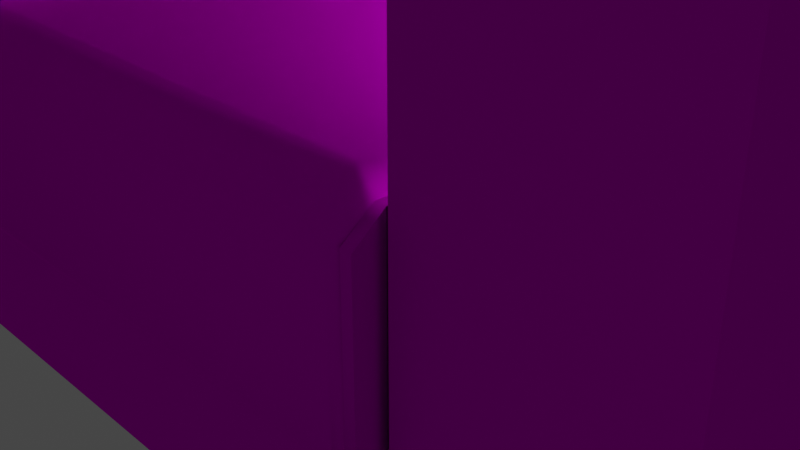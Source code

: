 # Source: Chair.blend  (saved by Blender 2.81.16; exported with 4.5.12 LTS)
import bpy
from mathutils import Matrix  # noqa: F401  (used for matrix-valued properties, if any)

bpy.ops.wm.read_factory_settings(use_empty=True)
scene = bpy.context.scene
scene.name = 'Scene'

# ---- collections
col_collection = bpy.data.collections.new('Collection'); scene.collection.children.link(col_collection)

# ---- images (referenced by path relative to the original .blend; pixels are not part of the script)
import os
ASSET_DIR = os.environ.get("B2B_ASSET_DIR", "")  # directory of the original .blend (textures are referenced by path, not embedded)
HERE = os.path.dirname(os.path.abspath(__file__))  # packed textures are extracted next to this script under _unpacked/

def load_image(name, relpath, width, height, colorspace="sRGB"):
    """Load a texture the original file referenced (path relative to the .blend, or extracted next to this script)."""
    p = next((c for c in (os.path.join(HERE, relpath), os.path.join(ASSET_DIR, relpath)) if relpath and os.path.exists(c)), "")
    if p:
        img = bpy.data.images.load(p, check_existing=True)
        img.name = name
    else:  # same state as the original file: an image datablock whose file is absent (Cycles renders it pink)
        img = bpy.data.images.new(name, width, height)
        img.source = "FILE"
        img.filepath = "//" + (relpath or name)
    img.colorspace_settings.name = colorspace
    return img
img_picture1_png = load_image('Picture1.png', 'Picture1.png', 1024, 1024, 'sRGB')

# ---- materials (node trees are filled in below, after node groups)
mat_material_001 = bpy.data.materials.new('Material.001')
mat_material_001.alpha_threshold = 0.0
mat_material_001.use_transparent_shadow = False
mat_material_001.preview_render_type = 'CUBE'
mat_material_001.line_color = (0.0, 0.0, 0.0, 1.0)

# ---- material node trees
mat_material_001.use_nodes = True; mat_material_001.node_tree.nodes.clear()
_N = mat_material_001.node_tree.nodes; _L = mat_material_001.node_tree.links
n0 = _N.new('ShaderNodeOutputMaterial'); n0.name = 'Material Output'; n0.location = (300, 300)
n1 = _N.new('ShaderNodeBsdfAnisotropic'); n1.name = 'Glossy BSDF'; n1.location = (110, 300)
n1.distribution = 'GGX'
n2 = _N.new('ShaderNodeTexImage'); n2.name = 'Image Texture'; n2.location = (-180, 280)
n2.image = img_picture1_png
_L.new(n1.outputs[0], n0.inputs[0])
_L.new(n2.outputs[0], n1.inputs[0])
n0.is_active_output = True

# ---- world
world_world = bpy.data.worlds.new('World'); scene.world = world_world
world_world.use_nodes = True; world_world.node_tree.nodes.clear()
_N = world_world.node_tree.nodes; _L = world_world.node_tree.links
n0 = _N.new('ShaderNodeOutputWorld'); n0.name = 'World Output'; n0.location = (300, 300)
n1 = _N.new('ShaderNodeBackground'); n1.name = 'Background'; n1.location = (10, 300)
n1.inputs[0].default_value = (0.05088, 0.05088, 0.05088, 1.0)
_L.new(n1.outputs[0], n0.inputs[0])
n0.is_active_output = True
world_world.color = (0.05088, 0.05088, 0.05088)
world_world.use_sun_shadow = False
world_world.sun_shadow_jitter_overblur = 0.0

# ---- cameras
cam_camera = bpy.data.cameras.new('Camera')
cam_camera.clip_end = 100.0
cam_camera.ortho_scale = 7.314

# ---- lights
light_light = bpy.data.lights.new('Light', 'POINT')
light_light.transmission_factor = 0.0
light_light.energy = 1000.0
light_light.shadow_soft_size = 0.1
light_light.shadow_maximum_resolution = 0.006
light_light.use_absolute_resolution = True

# ---- meshes
me_chair = bpy.data.meshes.new('chair')
me_chair.from_pydata([(-4.269, -4.0, 4.074), (-4.269, -4.0, 3.073), (4.178, -4.0, 3.073), (4.178, -4.0, 4.074), (-4.269, 4.0, 4.074), (-4.269, -4.0, 4.074), (4.178, -4.0, 4.074), (4.178, 4.0, 4.074), (4.178, 4.0, 4.074), (4.178, 4.0, 3.073), (-4.269, 4.0, 3.073), (-4.269, 4.0, 4.074), (-5.895, -4.0, 4.074), (-5.895, -4.0, 0.0315), (-5.528, -4.0, 0.0315), (-5.528, -4.0, 4.074), (-5.895, 4.0, 4.074), (-5.895, -4.0, 4.074), (-5.528, -4.0, 4.074), (-5.528, 4.0, 4.074), (-5.895, 4.0, 0.0315), (-5.895, -4.0, 0.0315), (-5.895, -4.0, 4.074), (-5.895, 4.0, 4.074), (-4.269, 4.0, 4.074), (-4.269, -4.0, 4.074), (-4.269, -4.0, 0.0315), (-4.269, 4.0, 0.0315), (-5.528, 4.0, -0.5299), (-5.528, -4.0, -0.5299), (-5.895, -4.0, -0.1168), (-5.895, 4.0, -0.1168), (-5.528, 4.0, 4.074), (-5.528, 4.0, 0.0315), (-5.895, 4.0, 0.0315), (-5.895, 4.0, 4.074), (-4.675, -4.0, 0.0315), (-4.675, -4.0, -0.7365), (-4.269, -4.0, -0.6396), (-4.269, -4.0, 0.0315), (-4.675, 4.0, 4.074), (-4.675, -4.0, 4.074), (-4.269, -4.0, 4.074), (-4.269, 4.0, 4.074), (-4.269, 4.0, -0.6396), (-4.269, -4.0, -0.6396), (-4.675, -4.0, -0.7365), (-4.675, 4.0, -0.7365), (-4.269, 4.0, 4.074), (-4.269, 4.0, 0.0315), (-4.675, 4.0, 0.0315), (-4.675, 4.0, 4.074), (-5.082, -4.0, 4.074), (-5.082, -4.0, 0.0315), (-4.675, -4.0, 4.074), (-5.082, 4.0, 4.074), (-5.082, -4.0, 4.074), (-5.082, -4.0, -0.7365), (-5.082, 4.0, -0.7365), (-4.675, 4.0, -0.7365), (-5.082, 4.0, -0.7365), (-5.082, 4.0, 0.0315), (-5.895, -4.0, -0.1168), (-5.528, -4.0, -0.5299), (-5.895, 4.0, -0.1168), (-5.895, -4.0, -0.1168), (-4.269, -4.0, -0.6396), (-4.269, 4.0, -0.6396), (-5.528, 4.0, -0.5299), (-4.269, -4.0, 4.074), (-4.269, 4.0, -0.6396), (-5.082, -4.0, -0.7365), (-5.082, 4.0, 4.074), (-5.895, 4.0, -0.1168), (5.437, -4.0, 4.074), (5.437, -4.0, 0.0315), (5.804, -4.0, 0.0315), (5.804, -4.0, 4.074), (5.437, 4.0, 4.074), (5.437, -4.0, 4.074), (5.804, -4.0, 4.074), (5.804, 4.0, 4.074), (5.804, 4.0, 4.074), (5.804, -4.0, 4.074), (5.804, -4.0, 0.0315), (5.804, 4.0, 0.0315), (4.178, 4.0, 0.0315), (4.178, -4.0, 0.0315), (4.178, -4.0, 4.074), (4.178, 4.0, 4.074), (5.804, 4.0, -0.1168), (5.804, -4.0, -0.1168), (5.437, -4.0, -0.5299), (5.437, 4.0, -0.5299), (5.804, 4.0, 4.074), (5.804, 4.0, 0.0315), (5.437, 4.0, 0.0315), (5.437, 4.0, 4.074), (4.178, -4.0, -0.6396), (4.584, -4.0, -0.7365), (4.584, -4.0, 0.0315), (4.178, -4.0, 0.0315), (4.178, 4.0, 4.074), (4.178, -4.0, 4.074), (4.584, -4.0, 4.074), (4.584, 4.0, 4.074), (4.584, 4.0, -0.7365), (4.584, -4.0, -0.7365), (4.178, -4.0, -0.6396), (4.178, 4.0, -0.6396), (4.584, 4.0, 4.074), (4.584, 4.0, 0.0315), (4.178, 4.0, 0.0315), (4.178, 4.0, 4.074), (4.584, -4.0, 4.074), (4.991, -4.0, 0.0315), (4.991, -4.0, 4.074), (4.991, -4.0, 4.074), (4.991, 4.0, 4.074), (4.991, 4.0, -0.7365), (4.991, -4.0, -0.7365), (4.991, 4.0, 0.0315), (4.991, 4.0, -0.7365), (4.584, 4.0, -0.7365), (5.437, -4.0, -0.5299), (5.804, -4.0, -0.1168), (5.804, -4.0, -0.1168), (5.804, 4.0, -0.1168), (4.178, 4.0, -0.6396), (4.178, -4.0, -0.6396), (5.437, 4.0, -0.5299), (4.178, -4.0, 4.074), (4.178, 4.0, -0.6396), (4.991, -4.0, -0.7365), (4.991, 4.0, 4.074), (5.804, 4.0, -0.1168), (4.178, -3.368, -0.6336), (4.178, -3.994, -0.6336), (-4.269, -3.994, -0.6336), (-4.269, -3.368, -0.6336), (4.178, -3.368, 3.447), (4.178, -3.368, -0.6336), (-4.269, -3.368, -0.6336), (-4.269, -3.368, 3.447), (-4.269, -3.994, 3.447), (-4.269, -3.994, -0.6336), (4.178, -3.994, -0.6336), (4.178, -3.994, 3.447), (-4.18, 4.183, 2.786), (-4.18, 4.183, 1.591), (-4.242, 4.183, 1.591), (-4.242, 4.183, 2.786), (4.142, 4.183, 2.786), (4.142, 4.183, 1.591), (4.064, 4.183, 1.591), (4.064, 4.183, 2.786), (-4.242, 3.975, 3.072), (-4.18, 3.975, 3.072), (4.142, 3.975, 1.429), (4.064, 3.975, 1.429), (-4.18, 3.975, 1.429), (-4.242, 3.975, 1.429), (-4.18, 3.975, 1.429), (-4.18, -3.914, 1.429), (-4.242, -3.914, 1.429), (-4.242, 3.975, 1.429), (4.064, 3.975, 3.072), (4.142, 3.975, 3.072), (4.142, 3.975, 1.429), (4.142, -3.914, 1.429), (4.064, -3.914, 1.429), (4.064, 3.975, 1.429), (5.217, -3.24, 4.905), (5.217, -3.24, 3.869), (4.669, -3.24, 3.869), (4.669, -3.24, 4.905), (5.217, -3.24, 4.905), (5.217, -3.787, 4.905), (5.217, -3.787, 3.869), (5.217, -3.24, 3.869), (4.669, -3.24, 3.869), (4.669, -3.787, 3.869), (4.669, -3.787, 4.905), (4.669, -3.24, 4.905), (4.669, -3.24, 4.905), (4.669, -3.787, 4.905), (5.217, -3.787, 4.905), (5.217, -3.24, 4.905), (4.669, -3.787, 4.905), (4.669, -3.787, 3.869), (5.217, -3.787, 3.869), (5.217, -3.787, 4.905), (5.217, 3.931, 4.905), (5.217, 3.931, 3.869), (4.669, 3.931, 3.869), (4.669, 3.931, 4.905), (5.217, 3.931, 4.905), (5.217, 3.383, 4.905), (5.217, 3.383, 3.869), (5.217, 3.931, 3.869), (4.669, 3.931, 3.869), (4.669, 3.383, 3.869), (4.669, 3.383, 4.905), (4.669, 3.931, 4.905), (4.669, 3.931, 4.905), (4.669, 3.383, 4.905), (5.217, 3.383, 4.905), (5.217, 3.931, 4.905), (4.669, 3.383, 4.905), (4.669, 3.383, 3.869), (5.217, 3.383, 3.869), (5.217, 3.383, 4.905), (-4.841, 3.931, 4.905), (-4.841, 3.931, 3.869), (-5.389, 3.931, 3.869), (-5.389, 3.931, 4.905), (-4.841, 3.931, 4.905), (-4.841, 3.383, 4.905), (-4.841, 3.383, 3.869), (-4.841, 3.931, 3.869), (-5.389, 3.931, 3.869), (-5.389, 3.383, 3.869), (-5.389, 3.383, 4.905), (-5.389, 3.931, 4.905), (4.0, 4.214, 2.794), (4.064, 4.158, 2.786), (4.064, 4.158, 1.591), (4.0, 4.214, 1.591), (4.0, 4.006, 3.081), (4.064, 3.951, 3.072), (4.064, 3.951, 1.429), (4.0, 4.006, 1.254), (4.064, -2.046, 1.429), (4.064, -3.938, 1.429), (4.0, -3.93, 1.254), (3.29, -1.693, 1.054), (-4.116, 4.006, 1.254), (-4.116, 4.214, 1.591), (4.0, 4.006, 1.254), (3.29, 1.635, 1.054), (-3.406, 1.635, 1.054), (-4.116, 4.006, 1.254), (-4.116, 4.214, 2.794), (-4.116, 4.006, 3.081), (-4.18, 3.951, 1.429), (-4.18, 4.158, 1.591), (-4.18, 1.988, 1.429), (-4.18, 3.951, 1.429), (-4.18, 4.158, 2.786), (-4.18, 3.951, 3.072), (-4.116, -3.93, 1.254), (-4.18, -3.938, 1.429), (-4.18, -2.046, 1.429), (-3.406, -1.693, 1.054), (4.064, 1.988, 1.429), (4.064, 3.951, 1.429), (-5.389, 3.931, 4.905), (-5.389, 3.383, 4.905), (-4.841, 3.383, 4.905), (-4.841, 3.931, 4.905), (-5.389, 3.383, 4.905), (-5.389, 3.383, 3.869), (-4.841, 3.383, 3.869), (-4.841, 3.383, 4.905), (-4.841, -3.24, 4.905), (-4.841, -3.24, 3.869), (-5.389, -3.24, 3.869), (-5.389, -3.24, 4.905), (-4.841, -3.24, 4.905), (-4.841, -3.787, 4.905), (-4.841, -3.787, 3.869), (-4.841, -3.24, 3.869), (-5.389, -3.24, 3.869), (-5.389, -3.787, 3.869), (-5.389, -3.787, 4.905), (-5.389, -3.24, 4.905), (-5.389, -3.24, 4.905), (-5.389, -3.787, 4.905), (-4.841, -3.787, 4.905), (-4.841, -3.24, 4.905), (-5.389, -3.787, 4.905), (-5.389, -3.787, 3.869), (-4.841, -3.787, 3.869), (-4.841, -3.787, 4.905), (-4.107, -3.736, -3.772), (-4.107, -3.907, -3.608), (-4.107, -3.071, -3.8), (-4.107, -3.268, -3.903), (-4.107, -3.467, -2.326), (-4.107, -2.679, -2.406), (-4.107, -2.663, 0.5369), (-4.107, -1.875, 0.4563), (-4.107, -2.271, 1.221), (-4.107, -1.434, 1.03), (-4.107, -2.074, 1.325), (-4.107, -1.606, 1.193), (4.137, -2.074, 1.325), (4.137, -2.271, 1.221), (4.137, -1.434, 1.03), (4.137, -1.606, 1.193), (-4.043, -3.279, -3.942), (-4.043, -3.755, -3.809), (-4.043, -4.007, -3.622), (-4.043, -2.913, -3.886), (-3.333, -1.584, 0.1046), (-4.107, -1.875, 0.4563), (-4.107, -1.434, 1.03), (-4.043, -1.335, 1.044), (4.072, -2.913, -3.886), (4.072, -3.279, -3.942), (-4.043, -3.279, -3.942), (-4.043, -2.913, -3.886), (3.363, -2.248, -2.257), (4.072, -2.913, -3.886), (-4.043, -2.913, -3.886), (-3.333, -2.248, -2.257), (4.072, -3.755, -3.809), (-4.043, -3.755, -3.809), (4.072, -4.007, -3.622), (-4.043, -4.007, -3.622), (4.137, -3.268, -3.903), (4.072, -3.279, -3.942), (4.072, -2.913, -3.886), (4.137, -3.071, -3.8), (4.137, -2.679, -2.406), (4.137, -3.071, -3.8), (4.137, -3.736, -3.772), (4.072, -3.755, -3.809), (4.137, -3.907, -3.608), (4.072, -4.007, -3.622), (4.137, -1.434, 1.03), (4.137, -1.875, 0.4563), (3.363, -1.584, 0.1046), (4.072, -1.335, 1.044), (-4.107, -3.071, -3.8), (-4.107, -2.679, -2.406), (-4.043, -2.063, 1.364), (-4.043, -1.587, 1.23), (-4.043, -1.335, 1.044), (-4.043, -2.429, 1.308), (-4.107, -3.907, -3.608), (-4.043, -4.007, -3.622), (-3.333, -3.757, -1.974), (-4.107, -3.467, -2.326), (-4.043, -2.063, 1.364), (-4.043, -2.429, 1.308), (4.072, -2.429, 1.308), (4.072, -2.063, 1.364), (-4.043, -2.429, 1.308), (-3.333, -3.094, 0.3879), (3.363, -3.094, 0.3879), (4.072, -2.429, 1.308), (-4.043, -1.587, 1.23), (4.072, -1.587, 1.23), (-4.043, -1.335, 1.044), (4.072, -1.335, 1.044), (4.072, -2.063, 1.364), (4.072, -2.429, 1.308), (4.137, -2.663, 0.5369), (4.137, -2.271, 1.221), (4.072, -1.587, 1.23), (4.072, -1.335, 1.044), (3.363, -3.757, -1.974), (4.072, -4.007, -3.622), (4.137, -3.907, -3.608), (4.137, -3.467, -2.326), (-4.107, -2.663, 0.5369), (-4.107, -2.271, 1.221), (4.137, -3.467, -2.326), (4.137, -2.679, -2.406), (4.137, -2.663, 0.5369), (4.137, -1.875, 0.4563), (-4.242, 4.183, 1.591), (-4.242, 3.975, 1.429), (-4.242, 3.975, 3.072), (-4.242, 4.183, 2.786), (4.142, 4.183, 2.786), (4.142, 3.975, 3.072), (4.142, 3.975, 1.429), (4.142, 4.183, 1.591)], [], [(0, 1, 2), (0, 2, 3), (4, 5, 6), (4, 6, 7), (8, 9, 10), (8, 10, 11), (12, 13, 14), (12, 14, 15), (16, 17, 18), (16, 18, 19), (20, 21, 22), (20, 22, 23), (24, 25, 26), (24, 26, 27), (28, 29, 30), (28, 30, 31), (32, 33, 34), (32, 34, 35), (36, 37, 38), (36, 38, 39), (40, 41, 42), (40, 42, 43), (44, 45, 46), (44, 46, 47), (48, 49, 50), (48, 50, 51), (52, 53, 36), (52, 36, 54), (55, 56, 41), (55, 41, 40), (47, 46, 57), (47, 57, 58), (50, 59, 60), (50, 60, 61), (62, 63, 14), (13, 62, 14), (64, 65, 21), (64, 21, 20), (27, 26, 66), (27, 66, 67), (61, 60, 68), (61, 68, 33), (54, 36, 39), (54, 39, 69), (70, 59, 50), (49, 70, 50), (53, 71, 37), (53, 37, 36), (51, 50, 61), (51, 61, 72), (15, 14, 53), (15, 53, 52), (19, 18, 56), (19, 56, 55), (58, 57, 29), (58, 29, 28), (72, 61, 33), (72, 33, 32), (63, 71, 53), (14, 63, 53), (33, 68, 73), (33, 73, 34), (74, 75, 76), (74, 76, 77), (78, 79, 80), (78, 80, 81), (82, 83, 84), (82, 84, 85), (86, 87, 88), (86, 88, 89), (90, 91, 92), (90, 92, 93), (94, 95, 96), (94, 96, 97), (98, 99, 100), (101, 98, 100), (102, 103, 104), (102, 104, 105), (106, 107, 108), (106, 108, 109), (110, 111, 112), (110, 112, 113), (114, 100, 115), (114, 115, 116), (105, 104, 117), (105, 117, 118), (119, 120, 107), (119, 107, 106), (121, 122, 123), (121, 123, 111), (75, 124, 125), (75, 125, 76), (85, 84, 126), (85, 126, 127), (128, 129, 87), (128, 87, 86), (130, 122, 121), (96, 130, 121), (131, 101, 100), (131, 100, 114), (111, 123, 132), (111, 132, 112), (100, 99, 133), (100, 133, 115), (134, 121, 111), (134, 111, 110), (116, 115, 75), (116, 75, 74), (118, 117, 79), (118, 79, 78), (93, 92, 120), (93, 120, 119), (97, 96, 121), (97, 121, 134), (115, 133, 124), (115, 124, 75), (135, 130, 96), (95, 135, 96), (136, 137, 138), (136, 138, 139), (140, 141, 142), (140, 142, 143), (144, 145, 146), (144, 146, 147), (148, 149, 150), (148, 150, 151), (152, 153, 154), (152, 154, 155), (151, 156, 157), (151, 157, 148), (153, 158, 159), (153, 159, 154), (149, 160, 161), (149, 161, 150), (162, 163, 164), (162, 164, 165), (155, 166, 167), (155, 167, 152), (168, 169, 170), (168, 170, 171), (172, 173, 174), (172, 174, 175), (176, 177, 178), (176, 178, 179), (180, 181, 182), (180, 182, 183), (184, 185, 186), (184, 186, 187), (188, 189, 190), (188, 190, 191), (192, 193, 194), (192, 194, 195), (196, 197, 198), (196, 198, 199), (200, 201, 202), (200, 202, 203), (204, 205, 206), (204, 206, 207), (208, 209, 210), (208, 210, 211), (212, 213, 214), (212, 214, 215), (216, 217, 218), (216, 218, 219), (220, 221, 222), (220, 222, 223), (224, 225, 226), (224, 226, 227), (228, 229, 225), (224, 228, 225), (226, 230, 231), (226, 231, 227), (232, 233, 234), (232, 234, 235), (227, 231, 236), (227, 236, 237), (238, 239, 240), (238, 240, 241), (224, 227, 237), (224, 237, 242), (242, 243, 228), (242, 228, 224), (236, 244, 245), (237, 236, 245), (241, 240, 246), (241, 246, 247), (237, 245, 248), (237, 248, 242), (248, 249, 243), (248, 243, 242), (250, 251, 252), (253, 250, 252), (235, 234, 250), (235, 250, 253), (254, 239, 238), (255, 254, 238), (254, 232, 235), (254, 235, 239), (253, 252, 246), (240, 253, 246), (239, 235, 253), (239, 253, 240), (256, 257, 258), (256, 258, 259), (260, 261, 262), (260, 262, 263), (264, 265, 266), (264, 266, 267), (268, 269, 270), (268, 270, 271), (272, 273, 274), (272, 274, 275), (276, 277, 278), (276, 278, 279), (280, 281, 282), (280, 282, 283), (284, 285, 286), (287, 284, 286), (286, 285, 288), (286, 288, 289), (289, 288, 290), (291, 289, 290), (291, 290, 292), (291, 292, 293), (293, 292, 294), (293, 294, 295), (296, 297, 298), (299, 296, 298), (300, 301, 284), (300, 284, 287), (301, 302, 285), (301, 285, 284), (303, 300, 287), (303, 287, 286), (304, 305, 306), (307, 304, 306), (308, 309, 310), (308, 310, 311), (312, 313, 314), (312, 314, 315), (309, 316, 317), (309, 317, 310), (316, 318, 319), (316, 319, 317), (320, 321, 322), (323, 320, 322), (324, 325, 313), (324, 313, 312), (326, 327, 321), (320, 326, 321), (328, 329, 327), (326, 328, 327), (330, 331, 332), (330, 332, 333), (333, 332, 304), (333, 304, 307), (314, 334, 335), (315, 314, 335), (315, 335, 305), (304, 315, 305), (331, 324, 312), (331, 312, 332), (332, 312, 315), (332, 315, 304), (295, 294, 336), (295, 336, 337), (293, 295, 337), (293, 337, 338), (292, 339, 336), (294, 292, 336), (340, 341, 342), (343, 340, 342), (344, 345, 346), (344, 346, 347), (348, 349, 350), (348, 350, 351), (352, 344, 347), (352, 347, 353), (354, 352, 353), (354, 353, 355), (356, 357, 297), (356, 297, 296), (351, 350, 358), (351, 358, 359), (356, 296, 299), (360, 356, 299), (360, 299, 298), (361, 360, 298), (362, 363, 364), (362, 364, 365), (342, 341, 363), (342, 363, 362), (366, 349, 348), (367, 366, 348), (343, 342, 349), (366, 343, 349), (350, 362, 365), (350, 365, 358), (349, 342, 362), (349, 362, 350), (323, 328, 326), (323, 326, 320), (368, 328, 323), (369, 368, 323), (370, 368, 369), (370, 369, 371), (297, 370, 371), (298, 297, 371), (372, 373, 374), (372, 374, 375), (376, 377, 378), (376, 378, 379)])
me_chair.polygons.foreach_set('use_smooth', [0, 0, 0, 0, 0, 0, 0, 0, 0, 0, 0, 0, 0, 0, 1, 1, 0, 0, 0, 0, 0, 0, 1, 1, 0, 0, 0, 0, 0, 0, 1, 1, 0, 0, 0, 0, 1, 1, 0, 0, 0, 0, 0, 0, 0, 0, 0, 0, 0, 0, 0, 0, 0, 0, 1, 1, 0, 0, 0, 0, 0, 0, 0, 0, 0, 0, 0, 0, 0, 0, 1, 1, 0, 0, 0, 0, 0, 0, 1, 1, 0, 0, 0, 0, 0, 0, 1, 1, 0, 0, 0, 0, 1, 1, 0, 0, 0, 0, 0, 0, 0, 0, 0, 0, 0, 0, 0, 0, 0, 0, 1, 1, 0, 0, 0, 0, 0, 0, 0, 0, 0, 0, 0, 0, 1, 1, 1, 1, 1, 1, 1, 1, 1, 1, 1, 1, 1, 1, 1, 1, 0, 0, 0, 0, 0, 0, 0, 0, 0, 0, 0, 0, 0, 0, 0, 0, 0, 0, 0, 0, 0, 0, 0, 0, 0, 0, 1, 1, 1, 1, 1, 1, 1, 1, 1, 1, 1, 1, 1, 1, 1, 1, 1, 1, 1, 1, 1, 1, 1, 1, 1, 1, 1, 1, 1, 1, 1, 1, 1, 1, 1, 1, 0, 0, 0, 0, 0, 0, 0, 0, 0, 0, 0, 0, 0, 0, 1, 1, 1, 1, 1, 1, 1, 1, 1, 1, 1, 1, 1, 1, 1, 1, 1, 1, 1, 1, 1, 1, 1, 1, 1, 1, 1, 1, 1, 1, 1, 1, 1, 1, 1, 1, 1, 1, 1, 1, 1, 1, 1, 1, 1, 1, 1, 1, 1, 1, 1, 1, 1, 1, 1, 1, 1, 1, 1, 1, 1, 1, 1, 1, 1, 1, 1, 1, 1, 1, 1, 1, 1, 1, 1, 1, 1, 1, 1, 1, 1, 1, 1, 1, 1, 1, 1, 1, 1, 1, 1, 1, 0, 0, 0, 0])
_uv = me_chair.uv_layers.new(name='TEXCOORD_0')
_uv.uv.foreach_set('vector', [0.4427, 0.8962, 0.4427, 0.914, 0.05858, 0.914, 0.4427, 0.8962, 0.05858, 0.914, 0.05858, 0.8962, 0.6221, 0.7862, 0.6221, 0.6609, 0.9602, 0.6609, 0.6221, 0.7862, 0.9602, 0.6609, 0.9602, 0.7862, 0.9861, 0.8084, 0.9861, 0.8262, 0.602, 0.8262, 0.9861, 0.8084, 0.602, 0.8262, 0.602, 0.8084, 0.2002, 0.5503, 0.3155, 0.5503, 0.3155, 0.5388, 0.2002, 0.5503, 0.3155, 0.5388, 0.2002, 0.5388, 0.5991, 0.7862, 0.5991, 0.6609, 0.6043, 0.6609, 0.5991, 0.7862, 0.6043, 0.6609, 0.6043, 0.7862, 0.9311, 0.004586, 0.9311, 0.4323, 0.7361, 0.4323, 0.9311, 0.004586, 0.7361, 0.4323, 0.7361, 0.004586, 0.6418, 0.4804, 0.901, 0.4804, 0.901, 0.6256, 0.6418, 0.4804, 0.901, 0.6256, 0.6418, 0.6256, 0.6217, 0.2066, 0.6217, 0.4595, 0.6107, 0.4595, 0.6217, 0.2066, 0.6107, 0.4595, 0.6107, 0.2066, 0.6442, 0.01006, 0.6442, 0.1658, 0.6314, 0.1658, 0.6442, 0.01006, 0.6314, 0.1658, 0.6314, 0.01006, 0.3155, 0.512, 0.3374, 0.512, 0.3347, 0.4992, 0.3155, 0.512, 0.3347, 0.4992, 0.3155, 0.4992, 0.6163, 0.7862, 0.6163, 0.6609, 0.6221, 0.6609, 0.6163, 0.7862, 0.6221, 0.6609, 0.6221, 0.7862, 0.6571, 0.2066, 0.6571, 0.4595, 0.6461, 0.4595, 0.6571, 0.2066, 0.6461, 0.4595, 0.6461, 0.2066, 0.6879, 0.01006, 0.6879, 0.1658, 0.6738, 0.1658, 0.6879, 0.01006, 0.6738, 0.1658, 0.6738, 0.01006, 0.2002, 0.5247, 0.3155, 0.5247, 0.3155, 0.512, 0.2002, 0.5247, 0.3155, 0.512, 0.2002, 0.512, 0.6106, 0.7862, 0.6106, 0.6609, 0.6163, 0.6609, 0.6106, 0.7862, 0.6163, 0.6609, 0.6163, 0.7862, 0.6461, 0.2066, 0.6461, 0.4595, 0.6339, 0.4595, 0.6461, 0.2066, 0.6339, 0.4595, 0.6339, 0.2066, 0.6738, 0.1658, 0.6738, 0.1954, 0.6597, 0.1954, 0.6738, 0.1658, 0.6597, 0.1954, 0.6597, 0.1658, 0.3198, 0.5503, 0.3315, 0.5388, 0.3155, 0.5388, 0.3155, 0.5503, 0.3198, 0.5503, 0.3155, 0.5388, 0.9382, 0.004586, 0.9382, 0.4323, 0.9311, 0.4323, 0.9382, 0.004586, 0.9311, 0.4323, 0.9311, 0.004586, 0.6418, 0.6256, 0.901, 0.6256, 0.901, 0.6496, 0.6418, 0.6256, 0.901, 0.6496, 0.6418, 0.6496, 0.6597, 0.1658, 0.6597, 0.1954, 0.6442, 0.1874, 0.6597, 0.1658, 0.6442, 0.1874, 0.6442, 0.1658, 0.2002, 0.512, 0.3155, 0.512, 0.3155, 0.4992, 0.2002, 0.512, 0.3155, 0.4992, 0.2002, 0.4992, 0.6879, 0.1916, 0.6738, 0.1954, 0.6738, 0.1658, 0.6879, 0.1658, 0.6879, 0.1916, 0.6738, 0.1658, 0.3155, 0.5247, 0.3374, 0.5247, 0.3374, 0.512, 0.3155, 0.5247, 0.3374, 0.512, 0.3155, 0.512, 0.6738, 0.01006, 0.6738, 0.1658, 0.6597, 0.1658, 0.6738, 0.01006, 0.6597, 0.1658, 0.6597, 0.01006, 0.2002, 0.5388, 0.3155, 0.5388, 0.3155, 0.5247, 0.2002, 0.5388, 0.3155, 0.5247, 0.2002, 0.5247, 0.6043, 0.7862, 0.6043, 0.6609, 0.6106, 0.6609, 0.6043, 0.7862, 0.6106, 0.6609, 0.6106, 0.7862, 0.6339, 0.2066, 0.6339, 0.4595, 0.6217, 0.4595, 0.6339, 0.2066, 0.6217, 0.4595, 0.6217, 0.2066, 0.6597, 0.01006, 0.6597, 0.1658, 0.6442, 0.1658, 0.6597, 0.01006, 0.6442, 0.1658, 0.6442, 0.01006, 0.3315, 0.5388, 0.3374, 0.5247, 0.3155, 0.5247, 0.3155, 0.5388, 0.3315, 0.5388, 0.3155, 0.5247, 0.6442, 0.1658, 0.6442, 0.1874, 0.6314, 0.1715, 0.6442, 0.1658, 0.6314, 0.1715, 0.6314, 0.1658, 0.2002, 0.5387, 0.3155, 0.5387, 0.3155, 0.5503, 0.2002, 0.5387, 0.3155, 0.5503, 0.2002, 0.5503, 0.978, 0.7862, 0.978, 0.6609, 0.9832, 0.6609, 0.978, 0.7862, 0.9832, 0.6609, 0.9832, 0.7862, 0.7361, 0.4323, 0.7361, 0.004586, 0.9311, 0.004586, 0.7361, 0.4323, 0.9311, 0.004586, 0.9311, 0.4323, 0.6418, 0.6256, 0.901, 0.6256, 0.901, 0.4804, 0.6418, 0.6256, 0.901, 0.4804, 0.6418, 0.4804, 0.6571, 0.2066, 0.6571, 0.4595, 0.6461, 0.4595, 0.6571, 0.2066, 0.6461, 0.4595, 0.6461, 0.2066, 0.6316, 0.01006, 0.6316, 0.1658, 0.6443, 0.1658, 0.6316, 0.01006, 0.6443, 0.1658, 0.6443, 0.01006, 0.3347, 0.4989, 0.3374, 0.5117, 0.3155, 0.5117, 0.3155, 0.4989, 0.3347, 0.4989, 0.3155, 0.5117, 0.9602, 0.7862, 0.9602, 0.6609, 0.966, 0.6609, 0.9602, 0.7862, 0.966, 0.6609, 0.966, 0.7862, 0.6217, 0.2066, 0.6217, 0.4595, 0.6107, 0.4595, 0.6217, 0.2066, 0.6107, 0.4595, 0.6107, 0.2066, 0.6739, 0.01006, 0.6739, 0.1658, 0.6879, 0.1658, 0.6739, 0.01006, 0.6879, 0.1658, 0.6879, 0.01006, 0.2002, 0.5117, 0.3155, 0.5117, 0.3155, 0.5246, 0.2002, 0.5117, 0.3155, 0.5246, 0.2002, 0.5246, 0.966, 0.7862, 0.966, 0.6609, 0.9717, 0.6609, 0.966, 0.7862, 0.9717, 0.6609, 0.9717, 0.7862, 0.6339, 0.2066, 0.6339, 0.4595, 0.6217, 0.4595, 0.6339, 0.2066, 0.6217, 0.4595, 0.6217, 0.2066, 0.6598, 0.1658, 0.6598, 0.1954, 0.6739, 0.1954, 0.6598, 0.1658, 0.6739, 0.1954, 0.6739, 0.1658, 0.3155, 0.5387, 0.3315, 0.5387, 0.3198, 0.5503, 0.3155, 0.5387, 0.3198, 0.5503, 0.3155, 0.5503, 0.9311, 0.4323, 0.9311, 0.004586, 0.9382, 0.004586, 0.9311, 0.4323, 0.9382, 0.004586, 0.9382, 0.4323, 0.6418, 0.6496, 0.901, 0.6496, 0.901, 0.6256, 0.6418, 0.6496, 0.901, 0.6256, 0.6418, 0.6256, 0.6443, 0.1874, 0.6598, 0.1954, 0.6598, 0.1658, 0.6443, 0.1658, 0.6443, 0.1874, 0.6598, 0.1658, 0.2002, 0.4989, 0.3155, 0.4989, 0.3155, 0.5117, 0.2002, 0.4989, 0.3155, 0.5117, 0.2002, 0.5117, 0.6739, 0.1658, 0.6739, 0.1954, 0.6879, 0.1916, 0.6739, 0.1658, 0.6879, 0.1916, 0.6879, 0.1658, 0.3155, 0.5117, 0.3374, 0.5117, 0.3374, 0.5246, 0.3155, 0.5117, 0.3374, 0.5246, 0.3155, 0.5246, 0.6598, 0.01006, 0.6598, 0.1658, 0.6739, 0.1658, 0.6598, 0.01006, 0.6739, 0.1658, 0.6739, 0.01006, 0.2002, 0.5246, 0.3155, 0.5246, 0.3155, 0.5387, 0.2002, 0.5246, 0.3155, 0.5387, 0.2002, 0.5387, 0.9717, 0.7862, 0.9717, 0.6609, 0.978, 0.6609, 0.9717, 0.7862, 0.978, 0.6609, 0.978, 0.7862, 0.6461, 0.2066, 0.6461, 0.4595, 0.6339, 0.4595, 0.6461, 0.2066, 0.6339, 0.4595, 0.6339, 0.2066, 0.6443, 0.01006, 0.6443, 0.1658, 0.6598, 0.1658, 0.6443, 0.01006, 0.6598, 0.1658, 0.6598, 0.01006, 0.3155, 0.5246, 0.3374, 0.5246, 0.3315, 0.5387, 0.3155, 0.5246, 0.3315, 0.5387, 0.3155, 0.5387, 0.6316, 0.1715, 0.6443, 0.1874, 0.6443, 0.1658, 0.6316, 0.1658, 0.6316, 0.1715, 0.6443, 0.1658, 0.9863, 0.9058, 0.9863, 0.917, 0.6022, 0.917, 0.9863, 0.9058, 0.6022, 0.917, 0.6022, 0.9058, 0.9864, 0.8298, 0.9864, 0.9024, 0.6023, 0.9024, 0.9864, 0.8298, 0.6023, 0.9024, 0.6023, 0.8298, 0.443, 0.916, 0.443, 0.9886, 0.05886, 0.9886, 0.443, 0.916, 0.05886, 0.9886, 0.05886, 0.916, 0.03738, 0.0385, 0.03738, 0.1592, 0.008753, 0.1592, 0.03738, 0.0385, 0.008753, 0.1592, 0.008753, 0.0385, 0.03738, 0.0385, 0.03738, 0.1592, 0.008753, 0.1592, 0.03738, 0.0385, 0.008753, 0.1592, 0.008753, 0.0385, 0.008753, 0.0385, 0.008753, 0.01127, 0.03738, 0.01127, 0.008753, 0.0385, 0.03738, 0.01127, 0.03738, 0.0385, 0.03738, 0.1592, 0.03738, 0.1773, 0.008753, 0.1773, 0.03738, 0.1592, 0.008753, 0.1773, 0.008753, 0.1592, 0.03738, 0.1592, 0.03738, 0.1773, 0.008753, 0.1773, 0.03738, 0.1592, 0.008753, 0.1773, 0.008753, 0.1592, 0.03806, 0.2005, 0.03806, 0.9946, 0.009436, 0.9946, 0.03806, 0.2005, 0.009436, 0.9946, 0.009436, 0.2005, 0.008753, 0.0385, 0.008753, 0.01127, 0.03738, 0.01127, 0.008753, 0.0385, 0.03738, 0.01127, 0.03738, 0.0385, 0.03806, 0.2005, 0.03806, 0.9946, 0.009436, 0.9946, 0.03806, 0.2005, 0.009436, 0.9946, 0.009436, 0.2005, 0.7167, 0.274, 0.7167, 0.3598, 0.6758, 0.3598, 0.7167, 0.274, 0.6758, 0.3598, 0.6758, 0.274, 0.6758, 0.274, 0.7167, 0.274, 0.7167, 0.3598, 0.6758, 0.274, 0.7167, 0.3598, 0.6758, 0.3598, 0.6758, 0.3598, 0.7167, 0.3598, 0.7167, 0.274, 0.6758, 0.3598, 0.7167, 0.274, 0.6758, 0.274, 0.6771, 0.257, 0.6771, 0.2117, 0.718, 0.2117, 0.6771, 0.257, 0.718, 0.2117, 0.718, 0.257, 0.6758, 0.274, 0.6758, 0.3598, 0.7167, 0.3598, 0.6758, 0.274, 0.7167, 0.3598, 0.7167, 0.274, 0.7167, 0.274, 0.7167, 0.3598, 0.6758, 0.3598, 0.7167, 0.274, 0.6758, 0.3598, 0.6758, 0.274, 0.6758, 0.274, 0.7167, 0.274, 0.7167, 0.3598, 0.6758, 0.274, 0.7167, 0.3598, 0.6758, 0.3598, 0.6758, 0.3598, 0.7167, 0.3598, 0.7167, 0.274, 0.6758, 0.3598, 0.7167, 0.274, 0.6758, 0.274, 0.6771, 0.257, 0.6771, 0.2117, 0.718, 0.2117, 0.6771, 0.257, 0.718, 0.2117, 0.718, 0.257, 0.6758, 0.274, 0.6758, 0.3598, 0.7167, 0.3598, 0.6758, 0.274, 0.7167, 0.3598, 0.7167, 0.274, 0.7167, 0.274, 0.7167, 0.3598, 0.6758, 0.3598, 0.7167, 0.274, 0.6758, 0.3598, 0.6758, 0.274, 0.6758, 0.274, 0.7167, 0.274, 0.7167, 0.3598, 0.6758, 0.274, 0.7167, 0.3598, 0.6758, 0.3598, 0.6758, 0.3598, 0.7167, 0.3598, 0.7167, 0.274, 0.6758, 0.3598, 0.7167, 0.274, 0.6758, 0.274, 0.3382, 0.02226, 0.3404, 0.02257, 0.3404, 0.06515, 0.3382, 0.02226, 0.3404, 0.06515, 0.3382, 0.06508, 0.3382, 0.01178, 0.3404, 0.01204, 0.3404, 0.02257, 0.3382, 0.02226, 0.3382, 0.01178, 0.3404, 0.02257, 0.3404, 0.06515, 0.3404, 0.07061, 0.3382, 0.07694, 0.3404, 0.06515, 0.3382, 0.07694, 0.3382, 0.06508, 0.3319, 0.8141, 0.3319, 0.8816, 0.3298, 0.8813, 0.3319, 0.8141, 0.3298, 0.8813, 0.3067, 0.8015, 0.3382, 0.06508, 0.3382, 0.07694, 0.07431, 0.07694, 0.3382, 0.06508, 0.07431, 0.07694, 0.07431, 0.06516, 0.3298, 0.5982, 0.3067, 0.6828, 0.08888, 0.6828, 0.3298, 0.5982, 0.08888, 0.6828, 0.06579, 0.5982, 0.3382, 0.02226, 0.3382, 0.06508, 0.07431, 0.06516, 0.3382, 0.02226, 0.07431, 0.06516, 0.07431, 0.02228, 0.07431, 0.02228, 0.07431, 0.01176, 0.3382, 0.01178, 0.07431, 0.02228, 0.3382, 0.01178, 0.3382, 0.02226, 0.07431, 0.07694, 0.0722, 0.07054, 0.0722, 0.06508, 0.07431, 0.06516, 0.07431, 0.07694, 0.0722, 0.06508, 0.06579, 0.5982, 0.08888, 0.6828, 0.06371, 0.6702, 0.06579, 0.5982, 0.06371, 0.6702, 0.06371, 0.6002, 0.07431, 0.06516, 0.0722, 0.06508, 0.0722, 0.0225, 0.07431, 0.06516, 0.0722, 0.0225, 0.07431, 0.02228, 0.0722, 0.0225, 0.0722, 0.01196, 0.07431, 0.01176, 0.0722, 0.0225, 0.07431, 0.01176, 0.07431, 0.02228, 0.06579, 0.8813, 0.06371, 0.8816, 0.06371, 0.8141, 0.08888, 0.8015, 0.06579, 0.8813, 0.06371, 0.8141, 0.3067, 0.8015, 0.3298, 0.8813, 0.06579, 0.8813, 0.3067, 0.8015, 0.06579, 0.8813, 0.08888, 0.8015, 0.3319, 0.6702, 0.3067, 0.6828, 0.3298, 0.5982, 0.3319, 0.6002, 0.3319, 0.6702, 0.3298, 0.5982, 0.3319, 0.6702, 0.3319, 0.8141, 0.3067, 0.8015, 0.3319, 0.6702, 0.3067, 0.8015, 0.3067, 0.6828, 0.08888, 0.8015, 0.06371, 0.8141, 0.06371, 0.6702, 0.08888, 0.6828, 0.08888, 0.8015, 0.06371, 0.6702, 0.3067, 0.6828, 0.3067, 0.8015, 0.08888, 0.8015, 0.3067, 0.6828, 0.08888, 0.8015, 0.08888, 0.6828, 0.6771, 0.257, 0.6771, 0.2117, 0.718, 0.2117, 0.6771, 0.257, 0.718, 0.2117, 0.718, 0.257, 0.6758, 0.274, 0.6758, 0.3598, 0.7167, 0.3598, 0.6758, 0.274, 0.7167, 0.3598, 0.7167, 0.274, 0.7167, 0.274, 0.7167, 0.3598, 0.6758, 0.3598, 0.7167, 0.274, 0.6758, 0.3598, 0.6758, 0.274, 0.6758, 0.274, 0.7167, 0.274, 0.7167, 0.3598, 0.6758, 0.274, 0.7167, 0.3598, 0.6758, 0.3598, 0.6758, 0.3598, 0.7167, 0.3598, 0.7167, 0.274, 0.6758, 0.3598, 0.7167, 0.274, 0.6758, 0.274, 0.6771, 0.257, 0.6771, 0.2117, 0.718, 0.2117, 0.6771, 0.257, 0.718, 0.2117, 0.718, 0.257, 0.6758, 0.274, 0.6758, 0.3598, 0.7167, 0.3598, 0.6758, 0.274, 0.7167, 0.3598, 0.7167, 0.274, 0.4659, 0.9604, 0.471, 0.9678, 0.471, 0.9388, 0.4659, 0.946, 0.4659, 0.9604, 0.471, 0.9388, 0.471, 0.9388, 0.471, 0.9678, 0.5148, 0.9678, 0.471, 0.9388, 0.5148, 0.9678, 0.5148, 0.9388, 0.5148, 0.9388, 0.5148, 0.9678, 0.6076, 0.9678, 0.6076, 0.9388, 0.5148, 0.9388, 0.6076, 0.9678, 0.6076, 0.9388, 0.6076, 0.9678, 0.6281, 0.9678, 0.6076, 0.9388, 0.6281, 0.9678, 0.6281, 0.9388, 0.6281, 0.9388, 0.6281, 0.9678, 0.6386, 0.9604, 0.6281, 0.9388, 0.6386, 0.9604, 0.6386, 0.946, 0.6386, 0.9604, 0.6281, 0.9678, 0.6281, 0.9388, 0.6386, 0.946, 0.6386, 0.9604, 0.6281, 0.9388, 0.4617, 0.946, 0.4617, 0.9604, 0.4659, 0.9604, 0.4617, 0.946, 0.4659, 0.9604, 0.4659, 0.946, 0.4617, 0.9604, 0.4617, 0.9678, 0.471, 0.9678, 0.4617, 0.9604, 0.471, 0.9678, 0.4659, 0.9604, 0.4617, 0.9388, 0.4617, 0.946, 0.4659, 0.946, 0.4617, 0.9388, 0.4659, 0.946, 0.471, 0.9388, 0.1002, 0.3236, 0.0748, 0.3154, 0.0748, 0.2905, 0.0769, 0.2888, 0.1002, 0.3236, 0.0748, 0.2905, 0.3544, 0.5506, 0.3544, 0.5383, 0.6219, 0.5383, 0.3544, 0.5506, 0.6219, 0.5383, 0.6219, 0.5506, 0.3198, 0.4115, 0.343, 0.4747, 0.0769, 0.4747, 0.3198, 0.4115, 0.0769, 0.4747, 0.1002, 0.4115, 0.3544, 0.5383, 0.3544, 0.5204, 0.6219, 0.5204, 0.3544, 0.5383, 0.6219, 0.5204, 0.6219, 0.5383, 0.3544, 0.5204, 0.3544, 0.5099, 0.6219, 0.5099, 0.3544, 0.5204, 0.6219, 0.5099, 0.6219, 0.5204, 0.4659, 0.946, 0.4617, 0.946, 0.4617, 0.9388, 0.471, 0.9388, 0.4659, 0.946, 0.4617, 0.9388, 0.3451, 0.4219, 0.3451, 0.4738, 0.343, 0.4747, 0.3451, 0.4219, 0.343, 0.4747, 0.3198, 0.4115, 0.4659, 0.9604, 0.4617, 0.9604, 0.4617, 0.946, 0.4659, 0.946, 0.4659, 0.9604, 0.4617, 0.946, 0.471, 0.9678, 0.4617, 0.9678, 0.4617, 0.9604, 0.4659, 0.9604, 0.471, 0.9678, 0.4617, 0.9604, 0.3451, 0.2905, 0.3451, 0.3154, 0.3198, 0.3236, 0.3451, 0.2905, 0.3198, 0.3236, 0.343, 0.2888, 0.343, 0.2888, 0.3198, 0.3236, 0.1002, 0.3236, 0.343, 0.2888, 0.1002, 0.3236, 0.0769, 0.2888, 0.0769, 0.4747, 0.0748, 0.4738, 0.0748, 0.4219, 0.1002, 0.4115, 0.0769, 0.4747, 0.0748, 0.4219, 0.1002, 0.4115, 0.0748, 0.4219, 0.0748, 0.3154, 0.1002, 0.3236, 0.1002, 0.4115, 0.0748, 0.3154, 0.3451, 0.3154, 0.3451, 0.4219, 0.3198, 0.4115, 0.3451, 0.3154, 0.3198, 0.4115, 0.3198, 0.3236, 0.3198, 0.3236, 0.3198, 0.4115, 0.1002, 0.4115, 0.3198, 0.3236, 0.1002, 0.4115, 0.1002, 0.3236, 0.6386, 0.946, 0.6386, 0.9604, 0.6459, 0.9604, 0.6386, 0.946, 0.6459, 0.9604, 0.6459, 0.946, 0.6281, 0.9388, 0.6386, 0.946, 0.6459, 0.946, 0.6281, 0.9388, 0.6459, 0.946, 0.6459, 0.9388, 0.6281, 0.9678, 0.6459, 0.9678, 0.6459, 0.9604, 0.6386, 0.9604, 0.6281, 0.9678, 0.6459, 0.9604, 0.3445, 0.2746, 0.3424, 0.2763, 0.3192, 0.2173, 0.3445, 0.2258, 0.3445, 0.2746, 0.3192, 0.2173, 0.3527, 0.02482, 0.3527, 0.01252, 0.6201, 0.01252, 0.3527, 0.02482, 0.6201, 0.01252, 0.6201, 0.02482, 0.3424, 0.0902, 0.3192, 0.1293, 0.09958, 0.1293, 0.3424, 0.0902, 0.09958, 0.1293, 0.07631, 0.0902, 0.3527, 0.04268, 0.3527, 0.02482, 0.6201, 0.02482, 0.3527, 0.04268, 0.6201, 0.02482, 0.6201, 0.04268, 0.3527, 0.05318, 0.3527, 0.04268, 0.6201, 0.04268, 0.3527, 0.05318, 0.6201, 0.04268, 0.6201, 0.05318, 0.6459, 0.9604, 0.6459, 0.9678, 0.6281, 0.9678, 0.6459, 0.9604, 0.6281, 0.9678, 0.6386, 0.9604, 0.07631, 0.0902, 0.09958, 0.1293, 0.07421, 0.1191, 0.07631, 0.0902, 0.07421, 0.1191, 0.07421, 0.09128, 0.6459, 0.9604, 0.6386, 0.9604, 0.6386, 0.946, 0.6459, 0.946, 0.6459, 0.9604, 0.6386, 0.946, 0.6459, 0.946, 0.6386, 0.946, 0.6281, 0.9388, 0.6459, 0.9388, 0.6459, 0.946, 0.6281, 0.9388, 0.09958, 0.2173, 0.07631, 0.2763, 0.07421, 0.2746, 0.09958, 0.2173, 0.07421, 0.2746, 0.07421, 0.2258, 0.3192, 0.2173, 0.3424, 0.2763, 0.07631, 0.2763, 0.3192, 0.2173, 0.07631, 0.2763, 0.09958, 0.2173, 0.3445, 0.1191, 0.3192, 0.1293, 0.3424, 0.0902, 0.3445, 0.09128, 0.3445, 0.1191, 0.3424, 0.0902, 0.3445, 0.2258, 0.3192, 0.2173, 0.3192, 0.1293, 0.3445, 0.1191, 0.3445, 0.2258, 0.3192, 0.1293, 0.09958, 0.1293, 0.09958, 0.2173, 0.07421, 0.2258, 0.09958, 0.1293, 0.07421, 0.2258, 0.07421, 0.1191, 0.3192, 0.1293, 0.3192, 0.2173, 0.09958, 0.2173, 0.3192, 0.1293, 0.09958, 0.2173, 0.09958, 0.1293, 0.471, 0.9388, 0.471, 0.9678, 0.4659, 0.9604, 0.471, 0.9388, 0.4659, 0.9604, 0.4659, 0.946, 0.5148, 0.9678, 0.471, 0.9678, 0.471, 0.9388, 0.5148, 0.9388, 0.5148, 0.9678, 0.471, 0.9388, 0.6076, 0.9678, 0.5148, 0.9678, 0.5148, 0.9388, 0.6076, 0.9678, 0.5148, 0.9388, 0.6076, 0.9388, 0.6281, 0.9678, 0.6076, 0.9678, 0.6076, 0.9388, 0.6281, 0.9388, 0.6281, 0.9678, 0.6076, 0.9388, 0.05925, 0.06563, 0.06583, 0.0776, 0.06583, 0.01288, 0.05925, 0.06563, 0.06583, 0.01288, 0.05925, 0.02296, 0.05916, 0.0231, 0.06583, 0.01288, 0.06583, 0.07816, 0.05916, 0.0231, 0.06583, 0.07816, 0.05916, 0.06602])
me_chair.materials.append(mat_material_001)
me_chair.use_remesh_fix_poles = True
me_chair.use_remesh_preserve_attributes = False
me_chair.use_mirror_vertex_groups = False
me_chair.update()
me_chair.normals_split_custom_set([tuple(v) for v in zip(*[iter([0.0, -1.0, 0.0, 0.0, -1.0, 0.0, 0.0, -1.0, 0.0, 0.0, -1.0, 0.0, 0.0, -1.0, 0.0, 0.0, -1.0, 0.0, 0.0, 0.0, 1.0, 0.0, 0.0, 1.0, 0.0, 0.0, 1.0, 0.0, 0.0, 1.0, 0.0, 0.0, 1.0, 0.0, 0.0, 1.0, 0.0, 1.0, 0.0, 0.0, 1.0, 0.0, 0.0, 1.0, 0.0, 0.0, 1.0, 0.0, 0.0, 1.0, 0.0, 0.0, 1.0, 0.0, 0.0, -1.0, 0.0, 0.0, -1.0, 0.0, 0.0, -1.0, 0.0, 0.0, -1.0, 0.0, 0.0, -1.0, 0.0, 0.0, -1.0, 0.0, 0.0, 0.0, 1.0, 0.0, 0.0, 1.0, 0.0, 0.0, 1.0, 0.0, 0.0, 1.0, 0.0, 0.0, 1.0, 0.0, 0.0, 1.0, -1.0, 0.0, 0.0, -1.0, 0.0, 0.0, -1.0, 0.0, 0.0, -1.0, 0.0, 0.0, -1.0, 0.0, 0.0, -1.0, 0.0, 0.0, 1.0, 0.0, 0.0, 1.0, 0.0, 0.0, 1.0, 0.0, 0.0, 1.0, 0.0, 0.0, 1.0, 0.0, 0.0, 1.0, 0.0, 0.0, -0.5967, 0.0, -0.8025, -0.5967, 0.0, -0.8025, -0.935, 1.703e-05, -0.3548, -0.5967, 0.0, -0.8025, -0.935, 1.703e-05, -0.3548, -0.935, -0.0001701, -0.3548, 0.0, 1.0, 0.0, 0.0, 1.0, 0.0, 0.0, 1.0, 0.0, 0.0, 1.0, 0.0, 0.0, 1.0, 0.0, 0.0, 1.0, 0.0, 0.0, -1.0, 0.0, 0.0, -1.0, 0.0, 0.0, -1.0, 0.0, 0.0, -1.0, 0.0, 0.0, -1.0, 0.0, 0.0, -1.0, 0.0, 0.0, 0.0, 1.0, 0.0, 0.0, 1.0, 0.0, 0.0, 1.0, 0.0, 0.0, 1.0, 0.0, 0.0, 1.0, 0.0, 0.0, 1.0, 0.2318, 0.0, -0.9728, 0.2318, 0.0, -0.9728, 0.1167, 0.0, -0.9932, 0.2318, 0.0, -0.9728, 0.1167, 0.0, -0.9932, 0.1167, 0.0, -0.9932, 0.0, 1.0, 0.0, 0.0, 1.0, 0.0, 0.0, 1.0, 0.0, 0.0, 1.0, 0.0, 0.0, 1.0, 0.0, 0.0, 1.0, 0.0, 0.0, -1.0, 0.0, 0.0, -1.0, 0.0, 0.0, -1.0, 0.0, 0.0, -1.0, 0.0, 0.0, -1.0, 0.0, 0.0, -1.0, 0.0, 0.0, 0.0, 1.0, 0.0, 0.0, 1.0, 0.0, 0.0, 1.0, 0.0, 0.0, 1.0, 0.0, 0.0, 1.0, 0.0, 0.0, 1.0, 0.1167, 0.0, -0.9932, 0.1167, 0.0, -0.9932, -0.215, 0.0, -0.9766, 0.1167, 0.0, -0.9932, -0.215, 0.0, -0.9766, -0.215, 0.0, -0.9766, 0.0, 1.0, 0.0, 0.0, 1.0, 0.0, 0.0, 1.0, 0.0, 0.0, 1.0, 0.0, 0.0, 1.0, 0.0, 0.0, 1.0, 0.0, 0.0, -1.0, 0.0, 0.0, -1.0, 0.0, 0.0, -1.0, 0.0, 0.0, -1.0, 0.0, 0.0, -1.0, 0.0, 0.0, -1.0, 0.0, -0.9349, -1.703e-05, -0.3548, -0.9349, 1.695e-05, -0.3548, -1.0, 0.0, 0.0, -0.9349, -1.703e-05, -0.3548, -1.0, 0.0, 0.0, -1.0, 0.0, 0.0, 1.0, 0.0, 0.0, 1.0, 0.0, 0.0, 1.0, 0.0, 0.0, 1.0, 0.0, 0.0, 1.0, 0.0, 0.0, 1.0, 0.0, 0.0, 0.0, 1.0, 0.0, 0.0, 1.0, 0.0, 0.0, 1.0, 0.0, 0.0, 1.0, 0.0, 0.0, 1.0, 0.0, 0.0, 1.0, 0.0, 0.0, -1.0, 0.0, 0.0, -1.0, 0.0, 0.0, -1.0, 0.0, 0.0, -1.0, 0.0, 0.0, -1.0, 0.0, 0.0, -1.0, 0.0, 0.0, 1.0, 0.0, 0.0, 1.0, 0.0, 0.0, 1.0, 0.0, 0.0, 1.0, 0.0, 0.0, 1.0, 0.0, 0.0, 1.0, 0.0, 0.0, -1.0, 0.0, 0.0, -1.0, 0.0, 0.0, -1.0, 0.0, 0.0, -1.0, 0.0, 0.0, -1.0, 0.0, 0.0, -1.0, 0.0, 0.0, 1.0, 0.0, 0.0, 1.0, 0.0, 0.0, 1.0, 0.0, 0.0, 1.0, 0.0, 0.0, 1.0, 0.0, 0.0, 1.0, 0.0, 0.0, -1.0, 0.0, 0.0, -1.0, 0.0, 0.0, -1.0, 0.0, 0.0, -1.0, 0.0, 0.0, -1.0, 0.0, 0.0, -1.0, 0.0, 0.0, 0.0, 1.0, 0.0, 0.0, 1.0, 0.0, 0.0, 1.0, 0.0, 0.0, 1.0, 0.0, 0.0, 1.0, 0.0, 0.0, 1.0, -0.215, 0.0, -0.9766, -0.215, 0.0, -0.9766, -0.5967, 0.0, -0.8025, -0.215, 0.0, -0.9766, -0.5967, 0.0, -0.8025, -0.5967, 0.0, -0.8025, 0.0, 1.0, 0.0, 0.0, 1.0, 0.0, 0.0, 1.0, 0.0, 0.0, 1.0, 0.0, 0.0, 1.0, 0.0, 0.0, 1.0, 0.0, 0.0, -1.0, 0.0, 0.0, -1.0, 0.0, 0.0, -1.0, 0.0, 0.0, -1.0, 0.0, 0.0, -1.0, 0.0, 0.0, -1.0, 0.0, 0.0, 1.0, 0.0, 0.0, 1.0, 0.0, 0.0, 1.0, 0.0, 0.0, 1.0, 0.0, 0.0, 1.0, 0.0, 0.0, 1.0, 0.0, 0.0, -1.0, 0.0, 0.0, -1.0, 0.0, 0.0, -1.0, 0.0, 0.0, -1.0, 0.0, 0.0, -1.0, 0.0, 0.0, -1.0, 0.0, 0.0, 0.0, 1.0, 0.0, 0.0, 1.0, 0.0, 0.0, 1.0, 0.0, 0.0, 1.0, 0.0, 0.0, 1.0, 0.0, 0.0, 1.0, 1.0, 0.0, 0.0, 1.0, 0.0, 0.0, 1.0, 0.0, 0.0, 1.0, 0.0, 0.0, 1.0, 0.0, 0.0, 1.0, 0.0, 0.0, -1.0, 0.0, 0.0, -1.0, 0.0, 0.0, -1.0, 0.0, 0.0, -1.0, 0.0, 0.0, -1.0, 0.0, 0.0, -1.0, 0.0, 0.0, 0.935, -1.703e-05, -0.3548, 0.935, 0.0001191, -0.3548, 0.5967, 0.0, -0.8025, 0.935, -1.703e-05, -0.3548, 0.5967, 0.0, -0.8025, 0.5967, 0.0, -0.8025, 0.0, 1.0, 0.0, 0.0, 1.0, 0.0, 0.0, 1.0, 0.0, 0.0, 1.0, 0.0, 0.0, 1.0, 0.0, 0.0, 1.0, 0.0, 0.0, -1.0, 0.0, 0.0, -1.0, 0.0, 0.0, -1.0, 0.0, 0.0, -1.0, 0.0, 0.0, -1.0, 0.0, 0.0, -1.0, 0.0, 0.0, 0.0, 1.0, 0.0, 0.0, 1.0, 0.0, 0.0, 1.0, 0.0, 0.0, 1.0, 0.0, 0.0, 1.0, 0.0, 0.0, 1.0, -0.1167, 0.0, -0.9932, -0.1167, 0.0, -0.9932, -0.2318, 0.0, -0.9728, -0.1167, 0.0, -0.9932, -0.2318, 0.0, -0.9728, -0.2318, 0.0, -0.9728, 0.0, 1.0, 0.0, 0.0, 1.0, 0.0, 0.0, 1.0, 0.0, 0.0, 1.0, 0.0, 0.0, 1.0, 0.0, 0.0, 1.0, 0.0, 0.0, -1.0, 0.0, 0.0, -1.0, 0.0, 0.0, -1.0, 0.0, 0.0, -1.0, 0.0, 0.0, -1.0, 0.0, 0.0, -1.0, 0.0, 0.0, 0.0, 1.0, 0.0, 0.0, 1.0, 0.0, 0.0, 1.0, 0.0, 0.0, 1.0, 0.0, 0.0, 1.0, 0.0, 0.0, 1.0, 0.215, 0.0, -0.9766, 0.215, 0.0, -0.9766, -0.1167, 0.0, -0.9932, 0.215, 0.0, -0.9766, -0.1167, 0.0, -0.9932, -0.1167, 0.0, -0.9932, 0.0, 1.0, 0.0, 0.0, 1.0, 0.0, 0.0, 1.0, 0.0, 0.0, 1.0, 0.0, 0.0, 1.0, 0.0, 0.0, 1.0, 0.0, 0.0, -1.0, 0.0, 0.0, -1.0, 0.0, 0.0, -1.0, 0.0, 0.0, -1.0, 0.0, 0.0, -1.0, 0.0, 0.0, -1.0, 0.0, 1.0, 0.0, 0.0, 1.0, 0.0, 0.0, 0.9349, 1.703e-05, -0.3548, 1.0, 0.0, 0.0, 0.9349, 1.703e-05, -0.3548, 0.9349, -1.695e-05, -0.3548, -1.0, 0.0, 0.0, -1.0, 0.0, 0.0, -1.0, 0.0, 0.0, -1.0, 0.0, 0.0, -1.0, 0.0, 0.0, -1.0, 0.0, 0.0, 0.0, 1.0, 0.0, 0.0, 1.0, 0.0, 0.0, 1.0, 0.0, 0.0, 1.0, 0.0, 0.0, 1.0, 0.0, 0.0, 1.0, 0.0, 0.0, -1.0, 0.0, 0.0, -1.0, 0.0, 0.0, -1.0, 0.0, 0.0, -1.0, 0.0, 0.0, -1.0, 0.0, 0.0, -1.0, 0.0, 0.0, 1.0, 0.0, 0.0, 1.0, 0.0, 0.0, 1.0, 0.0, 0.0, 1.0, 0.0, 0.0, 1.0, 0.0, 0.0, 1.0, 0.0, 0.0, -1.0, 0.0, 0.0, -1.0, 0.0, 0.0, -1.0, 0.0, 0.0, -1.0, 0.0, 0.0, -1.0, 0.0, 0.0, -1.0, 0.0, 0.0, 1.0, 0.0, 0.0, 1.0, 0.0, 0.0, 1.0, 0.0, 0.0, 1.0, 0.0, 0.0, 1.0, 0.0, 0.0, 1.0, 0.0, 0.0, -1.0, 0.0, 0.0, -1.0, 0.0, 0.0, -1.0, 0.0, 0.0, -1.0, 0.0, 0.0, -1.0, 0.0, 0.0, -1.0, 0.0, 0.0, 0.0, 1.0, 0.0, 0.0, 1.0, 0.0, 0.0, 1.0, 0.0, 0.0, 1.0, 0.0, 0.0, 1.0, 0.0, 0.0, 1.0, 0.5967, 0.0, -0.8025, 0.5967, 0.0, -0.8025, 0.215, 0.0, -0.9766, 0.5967, 0.0, -0.8025, 0.215, 0.0, -0.9766, 0.215, 0.0, -0.9766, 0.0, 1.0, 0.0, 0.0, 1.0, 0.0, 0.0, 1.0, 0.0, 0.0, 1.0, 0.0, 0.0, 1.0, 0.0, 0.0, 1.0, 0.0, 0.0, -1.0, 0.0, 0.0, -1.0, 0.0, 0.0, -1.0, 0.0, 0.0, -1.0, 0.0, 0.0, -1.0, 0.0, 0.0, -1.0, 0.0, 0.0, 1.0, 0.0, 0.0, 1.0, 0.0, 0.0, 1.0, 0.0, 0.0, 1.0, 0.0, 0.0, 1.0, 0.0, 0.0, 1.0, 0.0, 0.0, 0.0, -1.0, 0.0, 0.0, -1.0, 0.0, 0.0, -1.0, 0.0, 0.0, -1.0, 0.0, 0.0, -1.0, 0.0, 0.0, -1.0, 0.0, 1.0, 0.0, 0.0, 1.0, 0.0, 0.0, 1.0, 0.0, 0.0, 1.0, 0.0, 0.0, 1.0, 0.0, 0.0, 1.0, 0.0, 0.0, -1.0, 0.0, 0.0, -1.0, 0.0, 0.0, -1.0, 0.0, 0.0, -1.0, 0.0, 0.0, -1.0, 0.0, 0.0, -1.0, 0.0, 0.0, 0.9514, 0.308, 0.0, 0.8988, -0.4383, 0.0, 0.8988, -0.4383, 0.0, 0.9514, 0.308, 0.0, 0.8988, -0.4383, 0.0, 0.9514, 0.308, 0.0, 0.9514, 0.308, 0.0, 0.8988, -0.4383, 0.0, 0.8988, -0.4383, 0.0, 0.9514, 0.308, 0.0, 0.8988, -0.4383, 0.0, 0.9514, 0.308, 0.0, 0.9514, 0.308, 0.0, 0.8103, 0.586, 0.0, 0.8103, 0.586, 0.0, 0.9514, 0.308, 0.0, 0.8103, 0.586, 0.0, 0.9514, 0.308, 0.0, 0.8988, -0.4383, -1.563e-05, 0.3257, -0.9455, 1.556e-05, 0.3257, -0.9455, 0.0, 0.8988, -0.4383, 1.556e-05, 0.3257, -0.9455, 0.0, 0.8988, -0.4383, 0.0, 0.8988, -0.4383, -1.563e-05, 0.3257, -0.9455, 1.556e-05, 0.3257, -0.9455, 0.0, 0.8988, -0.4383, 1.556e-05, 0.3257, -0.9455, 0.0, 0.8988, -0.4383, -1.556e-05, 0.3256, -0.9455, 0.0, 0.0, -1.0, 0.0, 0.0, -1.0, -1.556e-05, 0.3256, -0.9455, 0.0, 0.0, -1.0, 1.563e-05, 0.3256, -0.9455, 0.0, 0.9514, 0.308, 0.0, 0.8103, 0.586, 0.0, 0.8103, 0.586, 0.0, 0.9514, 0.308, 0.0, 0.8103, 0.586, 0.0, 0.9514, 0.308, -1.556e-05, 0.3256, -0.9455, 0.0, 0.0, -1.0, 0.0, 0.0, -1.0, -1.556e-05, 0.3256, -0.9455, 0.0, 0.0, -1.0, 1.563e-05, 0.3256, -0.9455, 0.0, 1.0, 0.0, 0.0, 1.0, 0.0, 0.0, 1.0, 0.0, 0.0, 1.0, 0.0, 0.0, 1.0, 0.0, 0.0, 1.0, 0.0, 1.0, 0.0, 0.0, 1.0, 0.0, 0.0, 1.0, 0.0, 0.0, 1.0, 0.0, 0.0, 1.0, 0.0, 0.0, 1.0, 0.0, 0.0, -1.0, 0.0, 0.0, -1.0, 0.0, 0.0, -1.0, 0.0, 0.0, -1.0, 0.0, 0.0, -1.0, 0.0, 0.0, -1.0, 0.0, 0.0, 0.0, 0.0, 1.0, 0.0, 0.0, 1.0, 0.0, 0.0, 1.0, 0.0, 0.0, 1.0, 0.0, 0.0, 1.0, 0.0, 0.0, 1.0, 0.0, -1.0, 0.0, 0.0, -1.0, 0.0, 0.0, -1.0, 0.0, 0.0, -1.0, 0.0, 0.0, -1.0, 0.0, 0.0, -1.0, 0.0, 0.0, 1.0, 0.0, 0.0, 1.0, 0.0, 0.0, 1.0, 0.0, 0.0, 1.0, 0.0, 0.0, 1.0, 0.0, 0.0, 1.0, 0.0, 1.0, 0.0, 0.0, 1.0, 0.0, 0.0, 1.0, 0.0, 0.0, 1.0, 0.0, 0.0, 1.0, 0.0, 0.0, 1.0, 0.0, 0.0, -1.0, 0.0, 0.0, -1.0, 0.0, 0.0, -1.0, 0.0, 0.0, -1.0, 0.0, 0.0, -1.0, 0.0, 0.0, -1.0, 0.0, 0.0, 0.0, 0.0, 1.0, 0.0, 0.0, 1.0, 0.0, 0.0, 1.0, 0.0, 0.0, 1.0, 0.0, 0.0, 1.0, 0.0, 0.0, 1.0, 0.0, -1.0, 0.0, 0.0, -1.0, 0.0, 0.0, -1.0, 0.0, 0.0, -1.0, 0.0, 0.0, -1.0, 0.0, 0.0, -1.0, 0.0, 0.0, 1.0, 0.0, 0.0, 1.0, 0.0, 0.0, 1.0, 0.0, 0.0, 1.0, 0.0, 0.0, 1.0, 0.0, 0.0, 1.0, 0.0, 1.0, 0.0, 0.0, 1.0, 0.0, 0.0, 1.0, 0.0, 0.0, 1.0, 0.0, 0.0, 1.0, 0.0, 0.0, 1.0, 0.0, 0.0, -1.0, 0.0, 0.0, -1.0, 0.0, 0.0, -1.0, 0.0, 0.0, -1.0, 0.0, 0.0, -1.0, 0.0, 0.0, -1.0, 0.0, 0.0, 0.3523, 0.8895, 0.2911, 0.6538, 0.7182, 0.2381, 0.7734, 0.6078, -0.18, 0.3523, 0.8895, 0.2911, 0.7734, 0.6078, -0.18, 0.4287, 0.8682, -0.25, 0.3248, 0.7661, 0.5546, 0.6144, 0.6392, 0.4625, 0.6538, 0.7182, 0.2381, 0.3523, 0.8895, 0.2911, 0.3248, 0.7661, 0.5546, 0.6538, 0.7182, 0.2381, 0.7734, 0.6078, -0.18, 0.7516, 0.1958, -0.6299, 0.424, 0.3938, -0.8156, 0.7734, 0.6078, -0.18, 0.424, 0.3938, -0.8156, 0.4287, 0.8682, -0.25, 0.5021, 0.02878, -0.8644, 0.565, 0.0574, -0.8231, 0.2966, -0.01647, -0.9549, 0.5021, 0.02878, -0.8644, 0.2966, -0.01647, -0.9549, 0.2599, -0.008143, -0.9656, 0.4287, 0.8682, -0.25, 0.424, 0.3938, -0.8156, -0.4239, 0.3938, -0.8156, 0.4287, 0.8682, -0.25, -0.4239, 0.3938, -0.8156, -0.4286, 0.8682, -0.25, 0.424, 0.3938, -0.8156, 0.2587, 0.007735, -0.9659, -0.2587, 0.007741, -0.9659, 0.424, 0.3938, -0.8156, -0.2587, 0.007741, -0.9659, -0.424, 0.3938, -0.8156, 0.3523, 0.8895, 0.2911, 0.4287, 0.8682, -0.25, -0.4286, 0.8682, -0.25, 0.3523, 0.8895, 0.2911, -0.4286, 0.8682, -0.25, -0.3523, 0.8894, 0.2911, -0.3523, 0.8894, 0.2911, -0.3248, 0.7662, 0.5545, 0.3248, 0.7661, 0.5546, -0.3523, 0.8894, 0.2911, 0.3248, 0.7661, 0.5546, 0.3523, 0.8895, 0.2911, -0.4239, 0.3938, -0.8156, -0.7516, 0.1958, -0.6299, -0.7734, 0.6079, -0.18, -0.4286, 0.8682, -0.25, -0.4239, 0.3938, -0.8156, -0.7734, 0.6079, -0.18, -0.424, 0.3938, -0.8156, -0.2587, 0.007741, -0.9659, -0.5001, -0.02703, -0.8656, -0.424, 0.3938, -0.8156, -0.5001, -0.02703, -0.8656, -0.7516, 0.1958, -0.6299, -0.4286, 0.8682, -0.25, -0.7734, 0.6079, -0.18, -0.6538, 0.7182, 0.2382, -0.4286, 0.8682, -0.25, -0.6538, 0.7182, 0.2382, -0.3523, 0.8894, 0.2911, -0.6538, 0.7182, 0.2382, -0.6144, 0.6392, 0.4625, -0.3248, 0.7662, 0.5545, -0.6538, 0.7182, 0.2382, -0.3248, 0.7662, 0.5545, -0.3523, 0.8894, 0.2911, -0.2966, -0.01646, -0.9549, -0.565, 0.05737, -0.8231, -0.502, 0.02879, -0.8644, -0.2598, -0.00815, -0.9656, -0.2966, -0.01646, -0.9549, -0.502, 0.02879, -0.8644, 0.2599, -0.008143, -0.9656, 0.2966, -0.01647, -0.9549, -0.2966, -0.01646, -0.9549, 0.2599, -0.008143, -0.9656, -0.2966, -0.01646, -0.9549, -0.2598, -0.00815, -0.9656, 0.5001, -0.02705, -0.8656, 0.2587, 0.007735, -0.9659, 0.424, 0.3938, -0.8156, 0.7516, 0.1958, -0.6299, 0.5001, -0.02705, -0.8656, 0.424, 0.3938, -0.8156, 0.5001, -0.02705, -0.8656, 0.5021, 0.02878, -0.8644, 0.2599, -0.008143, -0.9656, 0.5001, -0.02705, -0.8656, 0.2599, -0.008143, -0.9656, 0.2587, 0.007735, -0.9659, -0.2598, -0.00815, -0.9656, -0.502, 0.02879, -0.8644, -0.5001, -0.02703, -0.8656, -0.2587, 0.007741, -0.9659, -0.2598, -0.00815, -0.9656, -0.5001, -0.02703, -0.8656, 0.2587, 0.007735, -0.9659, 0.2599, -0.008143, -0.9656, -0.2598, -0.00815, -0.9656, 0.2587, 0.007735, -0.9659, -0.2598, -0.00815, -0.9656, -0.2587, 0.007741, -0.9659, 0.0, 0.0, 1.0, 0.0, 0.0, 1.0, 0.0, 0.0, 1.0, 0.0, 0.0, 1.0, 0.0, 0.0, 1.0, 0.0, 0.0, 1.0, 0.0, -1.0, 0.0, 0.0, -1.0, 0.0, 0.0, -1.0, 0.0, 0.0, -1.0, 0.0, 0.0, -1.0, 0.0, 0.0, -1.0, 0.0, 0.0, 1.0, 0.0, 0.0, 1.0, 0.0, 0.0, 1.0, 0.0, 0.0, 1.0, 0.0, 0.0, 1.0, 0.0, 0.0, 1.0, 0.0, 1.0, 0.0, 0.0, 1.0, 0.0, 0.0, 1.0, 0.0, 0.0, 1.0, 0.0, 0.0, 1.0, 0.0, 0.0, 1.0, 0.0, 0.0, -1.0, 0.0, 0.0, -1.0, 0.0, 0.0, -1.0, 0.0, 0.0, -1.0, 0.0, 0.0, -1.0, 0.0, 0.0, -1.0, 0.0, 0.0, 0.0, 0.0, 1.0, 0.0, 0.0, 1.0, 0.0, 0.0, 1.0, 0.0, 0.0, 1.0, 0.0, 0.0, 1.0, 0.0, 0.0, 1.0, 0.0, -1.0, 0.0, 0.0, -1.0, 0.0, 0.0, -1.0, 0.0, 0.0, -1.0, 0.0, 0.0, -1.0, 0.0, 0.0, -1.0, 0.0, -0.8183, -0.2598, -0.5128, -0.9245, -0.3735, -0.07614, -0.9379, 0.2757, -0.2107, -0.8546, -0.02165, -0.5188, -0.8183, -0.2598, -0.5128, -0.9379, 0.2757, -0.2107, -0.9379, 0.2757, -0.2107, -0.9245, -0.3735, -0.07614, -0.8573, -0.4887, 0.162, -0.9379, 0.2757, -0.2107, -0.8573, -0.4887, 0.162, -0.8665, 0.4859, -0.1146, -0.8665, 0.4859, -0.1146, -0.8573, -0.4887, 0.162, -0.8627, -0.4819, 0.1534, -0.8654, 0.4449, -0.2304, -0.8665, 0.4859, -0.1146, -0.8627, -0.4819, 0.1534, -0.8654, 0.4449, -0.2304, -0.8627, -0.4819, 0.1534, -0.9305, -0.2699, 0.2476, -0.8654, 0.4449, -0.2304, -0.9305, -0.2699, 0.2476, -0.9428, 0.3331, 0.008326, -0.9428, 0.3331, 0.008326, -0.9305, -0.2699, 0.2476, -0.8546, 0.02165, 0.5188, -0.9428, 0.3331, 0.008326, -0.8546, 0.02165, 0.5188, -0.8183, 0.2598, 0.5128, 0.8546, 0.02165, 0.5188, 0.9305, -0.2699, 0.2476, 0.9428, 0.3331, 0.008329, 0.8183, 0.2598, 0.5128, 0.8546, 0.02165, 0.5188, 0.9428, 0.3331, 0.008329, -0.3656, -0.04933, -0.9295, -0.3247, -0.4211, -0.8469, -0.8183, -0.2598, -0.5128, -0.3656, -0.04933, -0.9295, -0.8183, -0.2598, -0.5128, -0.8546, -0.02165, -0.5188, -0.3247, -0.4211, -0.8469, -0.3627, -0.8877, -0.2837, -0.9245, -0.3735, -0.07614, -0.3247, -0.4211, -0.8469, -0.9245, -0.3735, -0.07614, -0.8183, -0.2598, -0.5128, -0.4141, 0.6347, -0.6525, -0.3656, -0.04933, -0.9295, -0.8546, -0.02165, -0.5188, -0.4141, 0.6347, -0.6525, -0.8546, -0.02165, -0.5188, -0.9379, 0.2757, -0.2107, -0.2515, 0.9044, -0.3446, -0.8654, 0.4449, -0.2304, -0.9429, 0.3331, 0.008307, -0.2782, 0.8612, -0.4254, -0.2515, 0.9044, -0.3446, -0.9429, 0.3331, 0.008307, 0.4141, 0.6347, -0.6524, 0.3655, -0.04934, -0.9295, -0.3656, -0.04926, -0.9295, 0.4141, 0.6347, -0.6524, -0.3656, -0.04926, -0.9295, -0.4141, 0.6347, -0.6524, 0.2588, 0.927, -0.2713, 0.414, 0.6347, -0.6525, -0.4141, 0.6347, -0.6524, 0.2588, 0.927, -0.2713, -0.4141, 0.6347, -0.6524, -0.2588, 0.927, -0.2713, 0.3655, -0.04934, -0.9295, 0.3248, -0.4211, -0.8469, -0.3248, -0.421, -0.8469, 0.3655, -0.04934, -0.9295, -0.3248, -0.421, -0.8469, -0.3656, -0.04926, -0.9295, 0.3248, -0.4211, -0.8469, 0.3627, -0.8877, -0.2837, -0.3627, -0.8877, -0.2837, 0.3248, -0.4211, -0.8469, -0.3627, -0.8877, -0.2837, -0.3248, -0.421, -0.8469, 0.8546, -0.02165, -0.5188, 0.3656, -0.04934, -0.9295, 0.4141, 0.6347, -0.6524, 0.9379, 0.2757, -0.2107, 0.8546, -0.02165, -0.5188, 0.4141, 0.6347, -0.6524, 0.8665, 0.486, -0.1144, 0.9379, 0.2757, -0.2107, 0.414, 0.6347, -0.6525, 0.8665, 0.486, -0.1144, 0.414, 0.6347, -0.6525, 0.2588, 0.927, -0.2713, 0.8183, -0.2598, -0.5128, 0.3247, -0.4211, -0.8469, 0.3656, -0.04934, -0.9295, 0.8546, -0.02165, -0.5188, 0.8183, -0.2598, -0.5128, 0.3656, -0.04934, -0.9295, 0.9245, -0.3735, -0.07615, 0.3627, -0.8877, -0.2837, 0.3247, -0.4211, -0.8469, 0.8183, -0.2598, -0.5128, 0.9245, -0.3735, -0.07615, 0.3247, -0.4211, -0.8469, 0.9428, 0.3331, 0.008318, 0.8654, 0.4449, -0.2304, 0.2515, 0.9044, -0.3446, 0.9428, 0.3331, 0.008318, 0.2515, 0.9044, -0.3446, 0.2782, 0.8612, -0.4254, 0.2782, 0.8612, -0.4254, 0.2515, 0.9044, -0.3446, -0.2515, 0.9044, -0.3446, 0.2782, 0.8612, -0.4254, -0.2515, 0.9044, -0.3446, -0.2782, 0.8612, -0.4254, -0.4141, 0.6347, -0.6524, -0.9379, 0.2757, -0.2107, -0.8665, 0.4859, -0.1148, -0.2588, 0.927, -0.2713, -0.4141, 0.6347, -0.6524, -0.8665, 0.4859, -0.1148, -0.2588, 0.927, -0.2713, -0.8665, 0.4859, -0.1148, -0.8654, 0.4449, -0.2304, -0.2515, 0.9044, -0.3446, -0.2588, 0.927, -0.2713, -0.8654, 0.4449, -0.2304, 0.8654, 0.4449, -0.2304, 0.8665, 0.486, -0.1144, 0.2588, 0.927, -0.2713, 0.8654, 0.4449, -0.2304, 0.2588, 0.927, -0.2713, 0.2515, 0.9044, -0.3446, 0.2515, 0.9044, -0.3446, 0.2588, 0.927, -0.2713, -0.2588, 0.927, -0.2713, 0.2515, 0.9044, -0.3446, -0.2588, 0.927, -0.2713, -0.2515, 0.9044, -0.3446, -0.8183, 0.2598, 0.5128, -0.8546, 0.02165, 0.5188, -0.3656, 0.04932, 0.9295, -0.8183, 0.2598, 0.5128, -0.3656, 0.04932, 0.9295, -0.3248, 0.4211, 0.8469, -0.9428, 0.3331, 0.008326, -0.8183, 0.2598, 0.5128, -0.3248, 0.4211, 0.8469, -0.9428, 0.3331, 0.008326, -0.3248, 0.4211, 0.8469, -0.3587, 0.5722, 0.7375, -0.9305, -0.2699, 0.2476, -0.3895, -0.5679, 0.7251, -0.3656, 0.04932, 0.9295, -0.8546, 0.02165, 0.5188, -0.9305, -0.2699, 0.2476, -0.3656, 0.04932, 0.9295, -0.9245, -0.3735, -0.07613, -0.3627, -0.8877, -0.2837, -0.2421, -0.937, 0.252, -0.8573, -0.4887, 0.162, -0.9245, -0.3735, -0.07613, -0.2421, -0.937, 0.252, -0.3656, 0.04933, 0.9295, -0.3895, -0.5679, 0.7251, 0.3895, -0.5679, 0.7251, -0.3656, 0.04933, 0.9295, 0.3895, -0.5679, 0.7251, 0.3655, 0.04927, 0.9295, -0.3894, -0.5679, 0.7251, -0.2541, -0.897, 0.3617, 0.2541, -0.897, 0.3617, -0.3894, -0.5679, 0.7251, 0.2541, -0.897, 0.3617, 0.3895, -0.5679, 0.7251, -0.3248, 0.4211, 0.8469, -0.3656, 0.04933, 0.9295, 0.3655, 0.04927, 0.9295, -0.3248, 0.4211, 0.8469, 0.3655, 0.04927, 0.9295, 0.3248, 0.4211, 0.8469, -0.3587, 0.5722, 0.7375, -0.3248, 0.4211, 0.8469, 0.3248, 0.4211, 0.8469, -0.3587, 0.5722, 0.7375, 0.3248, 0.4211, 0.8469, 0.3587, 0.5722, 0.7375, 0.3655, 0.04933, 0.9295, 0.3895, -0.5679, 0.7251, 0.9305, -0.2699, 0.2476, 0.3655, 0.04933, 0.9295, 0.9305, -0.2699, 0.2476, 0.8546, 0.02165, 0.5188, 0.3895, -0.5679, 0.7251, 0.2541, -0.897, 0.3617, 0.8627, -0.4819, 0.1534, 0.3895, -0.5679, 0.7251, 0.8627, -0.4819, 0.1534, 0.9305, -0.2699, 0.2476, 0.3655, 0.04933, 0.9295, 0.8546, 0.02165, 0.5188, 0.8183, 0.2598, 0.5128, 0.3248, 0.4211, 0.8469, 0.3655, 0.04933, 0.9295, 0.8183, 0.2598, 0.5128, 0.3248, 0.4211, 0.8469, 0.8183, 0.2598, 0.5128, 0.9428, 0.3331, 0.008329, 0.3587, 0.5722, 0.7375, 0.3248, 0.4211, 0.8469, 0.9428, 0.3331, 0.008329, 0.2421, -0.937, 0.252, 0.3627, -0.8877, -0.2837, 0.9245, -0.3734, -0.07616, 0.2421, -0.937, 0.252, 0.9245, -0.3734, -0.07616, 0.8573, -0.4887, 0.162, -0.2421, -0.937, 0.252, -0.3627, -0.8877, -0.2837, 0.3627, -0.8877, -0.2837, -0.2421, -0.937, 0.252, 0.3627, -0.8877, -0.2837, 0.2421, -0.937, 0.252, -0.8627, -0.4819, 0.1534, -0.2541, -0.897, 0.3617, -0.3894, -0.5679, 0.7251, -0.9305, -0.2699, 0.2476, -0.8627, -0.4819, 0.1534, -0.3894, -0.5679, 0.7251, -0.8573, -0.4887, 0.162, -0.2421, -0.937, 0.252, -0.2541, -0.897, 0.3617, -0.8627, -0.4819, 0.1534, -0.8573, -0.4887, 0.162, -0.2541, -0.897, 0.3617, 0.2541, -0.897, 0.3617, 0.2421, -0.937, 0.252, 0.8573, -0.4887, 0.162, 0.2541, -0.897, 0.3617, 0.8573, -0.4887, 0.162, 0.8627, -0.4819, 0.1534, -0.2541, -0.897, 0.3617, -0.2421, -0.937, 0.252, 0.2421, -0.937, 0.252, -0.2541, -0.897, 0.3617, 0.2421, -0.937, 0.252, 0.2541, -0.897, 0.3617, 0.9379, 0.2757, -0.2107, 0.9245, -0.3735, -0.07615, 0.8183, -0.2598, -0.5128, 0.9379, 0.2757, -0.2107, 0.8183, -0.2598, -0.5128, 0.8546, -0.02165, -0.5188, 0.8573, -0.4887, 0.162, 0.9245, -0.3735, -0.07615, 0.9379, 0.2757, -0.2107, 0.8665, 0.4859, -0.1146, 0.8573, -0.4887, 0.162, 0.9379, 0.2757, -0.2107, 0.8627, -0.4819, 0.1534, 0.8573, -0.4887, 0.162, 0.8665, 0.4859, -0.1146, 0.8627, -0.4819, 0.1534, 0.8665, 0.4859, -0.1146, 0.8654, 0.4449, -0.2304, 0.9305, -0.2699, 0.2476, 0.8627, -0.4819, 0.1534, 0.8654, 0.4449, -0.2304, 0.9428, 0.3331, 0.008329, 0.9305, -0.2699, 0.2476, 0.8654, 0.4449, -0.2304, -1.0, 0.0, 0.0, -1.0, 0.0, 0.0, -1.0, 0.0, 0.0, -1.0, -9.623e-07, 0.0, -1.0, -9.623e-07, 0.0, -1.0, -9.623e-07, 0.0, 1.0, 0.0, 0.0, 1.0, 0.0, 0.0, 1.0, 0.0, 0.0, 1.0, 2.406e-06, 0.0, 1.0, 2.406e-06, 0.0, 1.0, 2.406e-06, 0.0])] * 3)])

# ---- objects
ob_light = bpy.data.objects.new('Light', light_light)
ob_camera = bpy.data.objects.new('Camera', cam_camera)
ob_light_001 = bpy.data.objects.new('Light.001', None)
ob_camera_001 = bpy.data.objects.new('Camera.001', None)
ob_chair = bpy.data.objects.new('chair', me_chair)

# ---- transforms, parenting, visibility, modifiers, constraints
ob_light.location = (4.076, 1.005, 5.904)
ob_light.rotation_euler = (0.6503, 0.05522, 1.866)
ob_light.lock_rotations_4d = False
ob_light.empty_display_type = 'ARROWS'
ob_light.color = (0.0, 0.0, 0.0, 0.0)
ob_light.lineart.crease_threshold = 0.0
ob_camera.location = (7.359, -6.926, 4.958)
ob_camera.rotation_euler = (1.109, 0.0, 0.8149)
ob_camera.lock_rotations_4d = False
ob_camera.empty_display_type = 'ARROWS'
ob_camera.color = (0.0, 0.0, 0.0, 0.0)
ob_camera.display_type = 'WIRE'
ob_camera.lineart.crease_threshold = 0.0
ob_light_001.location = (4.076, 1.005, 9.315)
ob_light_001.rotation_mode = 'QUATERNION'
ob_light_001.rotation_quaternion = (0.2842, 0.5233, 0.7269, 0.342)
ob_light_001.scale = (1.0, 1.0, 1.0)
ob_light_001.lineart.crease_threshold = 0.0
ob_camera_001.location = (7.359, -6.926, 4.958)
ob_camera_001.rotation_mode = 'QUATERNION'
ob_camera_001.rotation_quaternion = (0.21, 0.8938, 0.3858, 0.09063)
ob_camera_001.scale = (1.0, 1.0, 1.0)
ob_camera_001.lineart.crease_threshold = 0.0
ob_chair.location = (0.0, -5.786e-07, 4.306)
ob_chair.rotation_mode = 'QUATERNION'
ob_chair.rotation_quaternion = (-1.344e-07, 1.0, 0.0, 0.0)
ob_chair.lineart.crease_threshold = 0.0

# ---- collection membership
col_collection.objects.link(ob_light)
col_collection.objects.link(ob_camera)
col_collection.objects.link(ob_light_001)
col_collection.objects.link(ob_camera_001)
col_collection.objects.link(ob_chair)

# ---- scene / render settings (as saved in the file)
scene.camera = ob_camera
scene.frame_start = 1; scene.frame_end = 250; scene.frame_set(1)
scene.render.engine = 'BLENDER_EEVEE_NEXT'
scene.cycles.use_denoising = False
scene.cycles.samples = 128
scene.cycles.sampling_pattern = 'TABULATED_SOBOL'
scene.cycles.use_adaptive_sampling = False
scene.cycles.use_light_tree = False
scene.view_settings.view_transform = 'Filmic'
bpy.context.view_layer.update()
